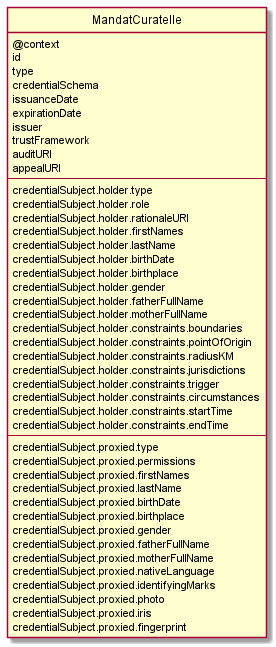

The diagram above was rendered by PlantUML. Its source (embedded in the PNG):
@startuml SchemaMandatCuratelle 

' hide circle 
hide circle 

' avoid problems with angled crows feet
skinparam linetype ortho

    entity "MandatCuratelle" as sch02 { 
        @context 
        id
        type 
        credentialSchema
        issuanceDate 
        expirationDate
        issuer 
        trustFramework 
        auditURI
        appealURI
        --
        credentialSubject.holder.type
        credentialSubject.holder.role
        credentialSubject.holder.rationaleURI
        credentialSubject.holder.firstNames
        credentialSubject.holder.lastName
        credentialSubject.holder.birthDate
        credentialSubject.holder.birthplace
        credentialSubject.holder.gender
        credentialSubject.holder.fatherFullName
        credentialSubject.holder.motherFullName
        credentialSubject.holder.constraints.boundaries
        credentialSubject.holder.constraints.pointOfOrigin
        credentialSubject.holder.constraints.radiusKM
        credentialSubject.holder.constraints.jurisdictions
        credentialSubject.holder.constraints.trigger
        credentialSubject.holder.constraints.circumstances
        credentialSubject.holder.constraints.startTime
        credentialSubject.holder.constraints.endTime
        --
        credentialSubject.proxied.type
        credentialSubject.proxied.permissions
        credentialSubject.proxied.firstNames
        credentialSubject.proxied.lastName
        credentialSubject.proxied.birthDate
        credentialSubject.proxied.birthplace
        credentialSubject.proxied.gender
        credentialSubject.proxied.fatherFullName
        credentialSubject.proxied.motherFullName
        credentialSubject.proxied.nativeLanguage
        credentialSubject.proxied.identifyingMarks
        credentialSubject.proxied.photo
        credentialSubject.proxied.iris
        credentialSubject.proxied.fingerprint 
    }

@enduml